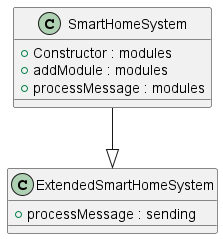

The diagram above was rendered by PlantUML. Its source (embedded in the PNG):
@startuml
class SmartHomeSystem {
  + Constructor : modules
  + addModule : modules
  + processMessage : modules
}

class ExtendedSmartHomeSystem {  
  + processMessage : sending
}

SmartHomeSystem --|> ExtendedSmartHomeSystem
@enduml